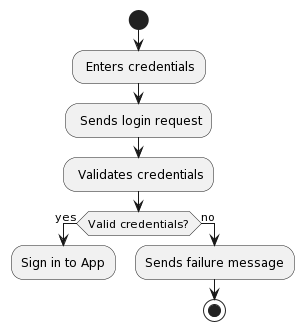

The diagram above was rendered by PlantUML. Its source (embedded in the PNG):
@startuml
start
: Enters credentials;
: Sends login request;
: Validates credentials;
if (Valid credentials?) then (yes)
  :Sign in to App;
  kill
else (no)
  :Sends failure message;
  stop
endif
@enduml